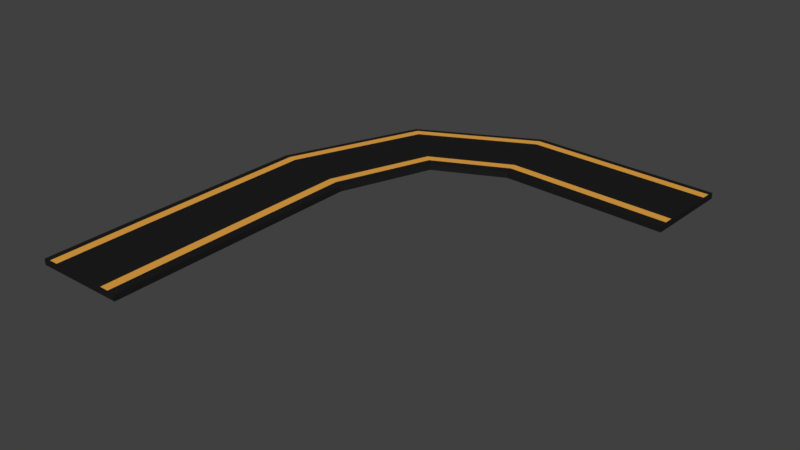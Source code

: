 # Source: Road23.blend  (saved by Blender 2.79.0; exported with 4.5.12 LTS)
import bpy
from mathutils import Matrix  # noqa: F401  (used for matrix-valued properties, if any)

bpy.ops.wm.read_factory_settings(use_empty=True)
scene = bpy.context.scene
scene.name = 'Scene'

# ---- collections
col_collection_1 = bpy.data.collections.new('Collection 1'); scene.collection.children.link(col_collection_1)

# ---- materials (node trees are filled in below, after node groups)
mat_material_002 = bpy.data.materials.new('Material.002')
mat_material_002.alpha_threshold = 0.0
mat_material_002.use_transparent_shadow = False
mat_material_002.diffuse_color = (0.01341, 0.01341, 0.01341, 1.0)
mat_material_002.roughness = 0.5
mat_material_004 = bpy.data.materials.new('Material.004')
mat_material_004.alpha_threshold = 0.0
mat_material_004.use_transparent_shadow = False
mat_material_004.diffuse_color = (0.8, 0.3827, 0.06492, 1.0)
mat_material_004.roughness = 0.5

# ---- material node trees

# ---- world
world_world = bpy.data.worlds.new('World'); scene.world = world_world
world_world.color = (0.05088, 0.05088, 0.05088)
world_world.use_sun_shadow = False
world_world.sun_shadow_jitter_overblur = 0.0
world_world.cycles.sampling_method = 'MANUAL'

# ---- meshes
me_plane_001 = bpy.data.meshes.new('Plane.001')
me_plane_001.from_pydata([(-1.0, -1.0, 0.0), (1.0, -1.0, 0.0), (-1.0, 1.003, 0.0), (1.0, 0.9971, 0.0), (1.005, 4.674, 0.0), (-0.9597, 5.05, 0.0), (1.739, 6.69, 0.0), (0.2615, 8.039, 0.0), (3.244, 7.404, 0.0), (2.823, 9.359, 0.0), (6.905, 7.226, 0.0), (6.984, 9.224, 0.0), (6.905, 7.226, 0.0), (6.984, 9.224, 0.0), (-1.0, 1.003, 0.1293), (-1.0, -1.0, 0.1293), (1.0, -1.0, 0.1293), (1.0, 0.9971, 0.1293), (1.005, 4.674, 0.1293), (-0.9597, 5.05, 0.1293), (1.739, 6.69, 0.1293), (0.2615, 8.039, 0.1293), (3.244, 7.404, 0.1293), (2.823, 9.359, 0.1293), (6.905, 7.226, 0.1293), (6.984, 9.224, 0.1293), (6.905, 7.226, 0.1293), (6.984, 9.224, 0.1293), (-0.8235, -1.0, 0.0), (-0.8235, 1.002, 0.0), (-0.7864, 5.016, 0.0), (0.3918, 7.92, 0.0), (2.861, 9.186, 0.0), (6.977, 9.048, 0.0), (6.977, 9.048, 0.0), (-0.8235, -1.0, 0.1293), (-0.8235, 1.002, 0.1293), (-0.7864, 5.016, 0.1293), (0.3918, 7.92, 0.1293), (2.861, 9.186, 0.1293), (6.977, 9.048, 0.1293), (6.977, 9.048, 0.1293), (-0.6301, -1.0, 0.0), (-0.6301, -1.0, 0.1293), (-0.6301, 1.002, 0.0), (-0.5965, 4.98, 0.0), (0.5347, 7.789, 0.0), (2.901, 8.997, 0.0), (6.97, 8.855, 0.0), (6.97, 8.855, 0.0), (-0.6301, 1.002, 0.1293), (-0.5965, 4.98, 0.1293), (0.5347, 7.789, 0.1293), (2.901, 8.997, 0.1293), (6.97, 8.855, 0.1293), (6.97, 8.855, 0.1293), (0.8338, -1.0, 0.0), (0.8338, -1.0, 0.1293), (0.8338, 0.9976, 0.0), (0.8414, 4.705, 0.0), (1.616, 6.802, 0.0), (3.209, 7.566, 0.0), (6.911, 7.392, 0.0), (6.911, 7.392, 0.0), (0.8338, 0.9976, 0.1293), (0.8414, 4.705, 0.1293), (1.616, 6.802, 0.1293), (3.209, 7.566, 0.1293), (6.911, 7.392, 0.1293), (6.911, 7.392, 0.1293), (0.6324, 0.9982, 0.0), (0.6436, 4.743, 0.0), (1.467, 6.938, 0.0), (3.167, 7.763, 0.0), (6.919, 7.593, 0.0), (6.919, 7.593, 0.0), (0.6324, 0.9982, 0.1293), (0.6436, 4.743, 0.1293), (1.467, 6.938, 0.1293), (3.167, 7.763, 0.1293), (6.919, 7.593, 0.1293), (6.919, 7.593, 0.1293), (0.6324, -1.0, 0.0), (0.6324, -1.0, 0.1293), (-0.6301, 1.002, 0.1546), (-0.8235, 1.002, 0.1546), (-0.5965, 4.98, 0.1546), (-0.7864, 5.016, 0.1546), (0.5347, 7.789, 0.1546), (0.3918, 7.92, 0.1546), (2.901, 8.997, 0.1546), (2.861, 9.186, 0.1546), (6.97, 8.855, 0.1546), (6.977, 9.048, 0.1546), (-0.8235, -1.0, 0.1546), (-0.6301, -1.0, 0.1546), (0.6324, -1.0, 0.1546), (0.8338, -1.0, 0.1546), (3.209, 7.566, 0.1546), (6.911, 7.392, 0.1546), (1.616, 6.802, 0.1546), (0.8414, 4.705, 0.1546), (0.8338, 0.9976, 0.1546), (0.6324, 0.9982, 0.1546), (0.6436, 4.743, 0.1546), (1.467, 6.938, 0.1546), (3.167, 7.763, 0.1546), (6.919, 7.593, 0.1546)], [], [(56, 58, 3, 1), (58, 59, 4, 3), (59, 60, 6, 4), (60, 61, 8, 6), (61, 62, 10, 8), (62, 63, 12, 10), (57, 16, 17, 64), (64, 17, 18, 65), (65, 18, 20, 66), (66, 20, 22, 67), (67, 22, 24, 68), (68, 24, 26, 69), (7, 5, 19, 21), (1, 3, 17, 16), (13, 11, 25, 27), (10, 12, 26, 24), (6, 8, 22, 20), (9, 7, 21, 23), (3, 4, 18, 17), (5, 2, 14, 19), (8, 10, 24, 22), (2, 0, 15, 14), (11, 9, 23, 25), (4, 6, 20, 18), (56, 1, 16, 57), (34, 13, 27, 41), (49, 34, 41, 55), (0, 28, 35, 15), (25, 40, 41, 27), (23, 39, 40, 25), (21, 38, 39, 23), (19, 37, 38, 21), (14, 36, 37, 19), (15, 35, 36, 14), (11, 13, 34, 33), (9, 11, 33, 32), (7, 9, 32, 31), (5, 7, 31, 30), (2, 5, 30, 29), (0, 2, 29, 28), (75, 49, 55, 81), (28, 42, 43, 35), (40, 54, 55, 41), (78, 77, 104, 105), (40, 39, 91, 93), (64, 65, 101, 102), (52, 53, 90, 88), (77, 76, 103, 104), (33, 34, 49, 48), (32, 33, 48, 47), (31, 32, 47, 46), (30, 31, 46, 45), (29, 30, 45, 44), (28, 29, 44, 42), (12, 63, 69, 26), (82, 56, 57, 83), (80, 68, 69, 81), (65, 66, 100, 101), (53, 54, 92, 90), (76, 83, 96, 103), (66, 67, 98, 100), (35, 43, 95, 94), (74, 75, 63, 62), (73, 74, 62, 61), (72, 73, 61, 60), (71, 72, 60, 59), (70, 71, 59, 58), (82, 70, 58, 56), (42, 44, 70, 82), (44, 45, 71, 70), (45, 46, 72, 71), (46, 47, 73, 72), (47, 48, 74, 73), (48, 49, 75, 74), (43, 83, 76, 50), (50, 76, 77, 51), (51, 77, 78, 52), (52, 78, 79, 53), (53, 79, 80, 54), (54, 80, 81, 55), (42, 82, 83, 43), (63, 75, 81, 69), (91, 90, 92, 93), (89, 88, 90, 91), (87, 86, 88, 89), (85, 84, 86, 87), (94, 95, 84, 85), (106, 98, 99, 107), (105, 100, 98, 106), (104, 101, 100, 105), (103, 102, 101, 104), (96, 97, 102, 103), (51, 52, 88, 86), (57, 64, 102, 97), (39, 38, 89, 91), (79, 78, 105, 106), (50, 51, 86, 84), (38, 37, 87, 89), (80, 79, 106, 107), (54, 40, 93, 92), (43, 50, 84, 95), (68, 80, 107, 99), (37, 36, 85, 87), (83, 57, 97, 96), (36, 35, 94, 85), (67, 68, 99, 98)])
me_plane_001.polygons.foreach_set('material_index', [0, 0, 0, 0, 0, 0, 0, 0, 0, 0, 0, 0, 0, 0, 0, 0, 0, 0, 0, 0, 0, 0, 0, 0, 0, 0, 0, 0, 0, 0, 0, 0, 0, 0, 0, 0, 0, 0, 0, 0, 0, 0, 0, 0, 0, 0, 0, 0, 0, 0, 0, 0, 0, 0, 0, 0, 0, 0, 0, 0, 0, 0, 0, 0, 0, 0, 0, 0, 0, 0, 0, 0, 0, 0, 0, 0, 0, 0, 0, 0, 0, 0, 1, 1, 1, 1, 1, 1, 1, 1, 1, 1, 0, 0, 0, 0, 0, 0, 0, 0, 0, 0, 0, 0, 0, 0])
me_plane_001.materials.append(mat_material_002)
me_plane_001.materials.append(mat_material_004)
me_plane_001.use_remesh_preserve_volume = False
me_plane_001.use_remesh_preserve_attributes = False
me_plane_001.use_mirror_vertex_groups = False
me_plane_001.update()

# ---- objects
ob_plane = bpy.data.objects.new('Plane', me_plane_001)

# ---- transforms, parenting, visibility, modifiers, constraints
ob_plane.location = (0.0, 0.0, 0.0)
ob_plane.lineart.crease_threshold = 0.0

# ---- collection membership
col_collection_1.objects.link(ob_plane)

# ---- scene / render settings (as saved in the file)
scene.frame_start = 1; scene.frame_end = 250; scene.frame_set(1)
scene.render.engine = 'BLENDER_EEVEE_NEXT'
scene.render.resolution_percentage = 50
scene.render.dither_intensity = 0.0
scene.cycles.use_denoising = False
scene.cycles.samples = 128
scene.cycles.sampling_pattern = 'TABULATED_SOBOL'
scene.cycles.use_adaptive_sampling = False
scene.cycles.use_light_tree = False
scene.cycles.blur_glossy = 0.0
scene.cycles.sample_clamp_indirect = 0.0
scene.view_settings.view_transform = 'Standard'
bpy.context.view_layer.update()

# ---- added for rendering (the .blend has no active camera and no usable light): camera, sun
cam_auto = bpy.data.cameras.new('AutoCamera')
cam_auto.lens = 50.0
cam_auto.sensor_width = 36.0
cam_auto.clip_end = 1000.0
ob_auto_camera = bpy.data.objects.new('AutoCamera', cam_auto)
scene.collection.objects.link(ob_auto_camera)
ob_auto_camera.location = (15.0941, -10.3428, 9.75879)
ob_auto_camera.rotation_euler = (1.09748, -7.21219e-08, 0.694738)
scene.camera = ob_auto_camera
light_auto_sun = bpy.data.lights.new('AutoSun', 'SUN')
light_auto_sun.energy = 3.0
light_auto_sun.angle = 0.0523599
ob_auto_sun = bpy.data.objects.new('AutoSun', light_auto_sun)
scene.collection.objects.link(ob_auto_sun)
ob_auto_sun.rotation_euler = (0.872665, 0.174533, 0.523599)
bpy.context.view_layer.update()
